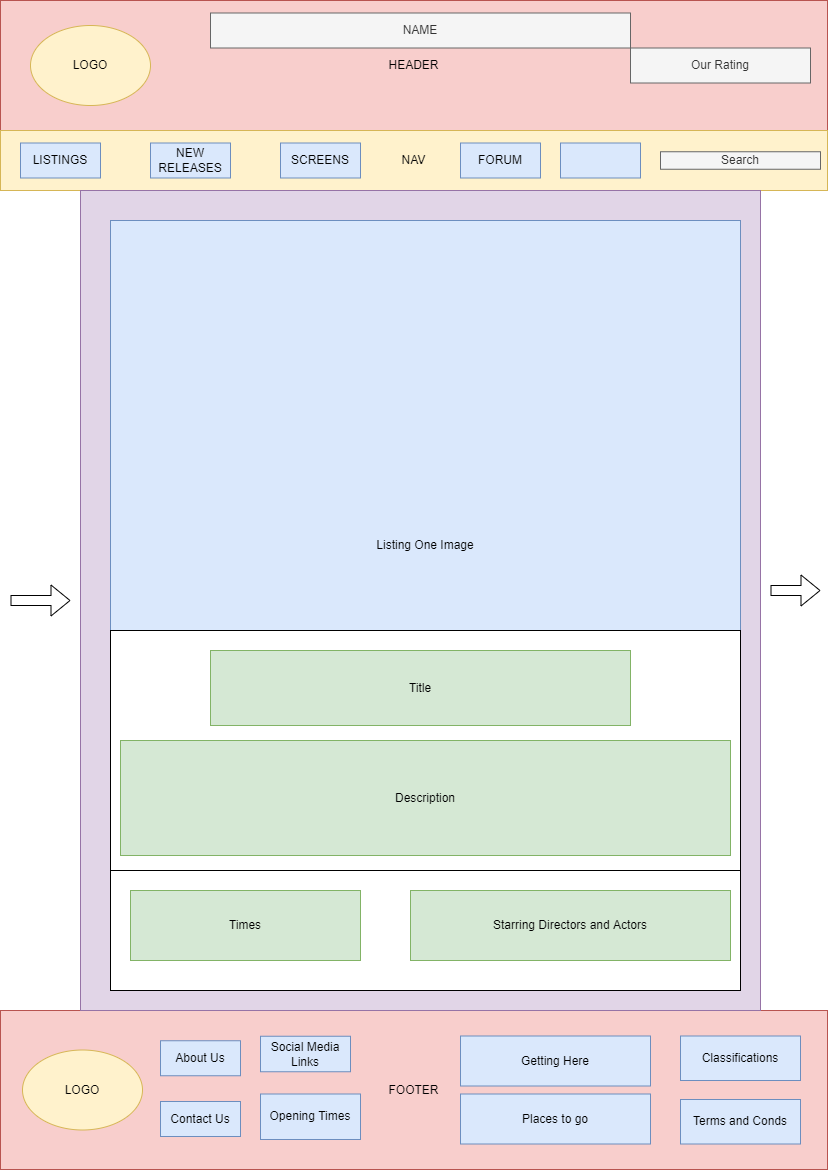

The diagram above was exported from draw.io. Its source (the exported page's mxGraphModel, read from the mxfile embedded in the PNG):
<mxGraphModel dx="2015" dy="794" grid="1" gridSize="10" guides="1" tooltips="1" connect="1" arrows="1" fold="1" page="1" pageScale="1" pageWidth="827" pageHeight="1169" math="0" shadow="0">
  <root>
    <mxCell id="0" />
    <mxCell id="1" parent="0" />
    <mxCell id="pZhyVIh1RmQtjLAHhEFg-1" value="HEADER" style="rounded=0;whiteSpace=wrap;html=1;fillColor=#f8cecc;strokeColor=#b85450;" vertex="1" parent="1">
      <mxGeometry width="827" height="130" as="geometry" />
    </mxCell>
    <mxCell id="pZhyVIh1RmQtjLAHhEFg-2" value="NAV" style="rounded=0;whiteSpace=wrap;html=1;fillColor=#fff2cc;strokeColor=#d6b656;" vertex="1" parent="1">
      <mxGeometry y="130" width="827" height="60" as="geometry" />
    </mxCell>
    <mxCell id="pZhyVIh1RmQtjLAHhEFg-3" value="FOOTER" style="rounded=0;whiteSpace=wrap;html=1;fillColor=#f8cecc;strokeColor=#b85450;" vertex="1" parent="1">
      <mxGeometry y="1010" width="827" height="159" as="geometry" />
    </mxCell>
    <mxCell id="pZhyVIh1RmQtjLAHhEFg-4" value="" style="rounded=0;whiteSpace=wrap;html=1;fillColor=#e1d5e7;strokeColor=#9673a6;" vertex="1" parent="1">
      <mxGeometry x="80" y="190" width="680" height="820" as="geometry" />
    </mxCell>
    <mxCell id="pZhyVIh1RmQtjLAHhEFg-5" value="LISTINGS" style="rounded=0;whiteSpace=wrap;html=1;fillColor=#dae8fc;strokeColor=#6c8ebf;" vertex="1" parent="1">
      <mxGeometry x="20" y="142.5" width="80" height="35" as="geometry" />
    </mxCell>
    <mxCell id="pZhyVIh1RmQtjLAHhEFg-6" value="NEW RELEASES" style="rounded=0;whiteSpace=wrap;html=1;fillColor=#dae8fc;strokeColor=#6c8ebf;" vertex="1" parent="1">
      <mxGeometry x="150" y="142.5" width="80" height="35" as="geometry" />
    </mxCell>
    <mxCell id="pZhyVIh1RmQtjLAHhEFg-7" value="SCREENS" style="rounded=0;whiteSpace=wrap;html=1;fillColor=#dae8fc;strokeColor=#6c8ebf;" vertex="1" parent="1">
      <mxGeometry x="280" y="142.5" width="80" height="35" as="geometry" />
    </mxCell>
    <mxCell id="pZhyVIh1RmQtjLAHhEFg-8" value="FORUM" style="rounded=0;whiteSpace=wrap;html=1;fillColor=#dae8fc;strokeColor=#6c8ebf;" vertex="1" parent="1">
      <mxGeometry x="460" y="142.5" width="80" height="35" as="geometry" />
    </mxCell>
    <mxCell id="pZhyVIh1RmQtjLAHhEFg-9" value="" style="rounded=0;whiteSpace=wrap;html=1;fillColor=#dae8fc;strokeColor=#6c8ebf;" vertex="1" parent="1">
      <mxGeometry x="560" y="142.5" width="80" height="35" as="geometry" />
    </mxCell>
    <mxCell id="pZhyVIh1RmQtjLAHhEFg-10" value="About Us" style="rounded=0;whiteSpace=wrap;html=1;fillColor=#dae8fc;strokeColor=#6c8ebf;" vertex="1" parent="1">
      <mxGeometry x="160" y="1040.25" width="80" height="35" as="geometry" />
    </mxCell>
    <mxCell id="pZhyVIh1RmQtjLAHhEFg-11" value="Contact Us" style="rounded=0;whiteSpace=wrap;html=1;fillColor=#dae8fc;strokeColor=#6c8ebf;" vertex="1" parent="1">
      <mxGeometry x="160" y="1101" width="80" height="35" as="geometry" />
    </mxCell>
    <mxCell id="pZhyVIh1RmQtjLAHhEFg-12" value="LOGO" style="ellipse;whiteSpace=wrap;html=1;fillColor=#fff2cc;strokeColor=#d6b656;" vertex="1" parent="1">
      <mxGeometry x="30" y="25" width="120" height="80" as="geometry" />
    </mxCell>
    <mxCell id="pZhyVIh1RmQtjLAHhEFg-13" value="Opening Times" style="rounded=0;whiteSpace=wrap;html=1;fillColor=#dae8fc;strokeColor=#6c8ebf;" vertex="1" parent="1">
      <mxGeometry x="260" y="1093.5" width="100" height="45.5" as="geometry" />
    </mxCell>
    <mxCell id="pZhyVIh1RmQtjLAHhEFg-14" value="Classifications" style="rounded=0;whiteSpace=wrap;html=1;fillColor=#dae8fc;strokeColor=#6c8ebf;" vertex="1" parent="1">
      <mxGeometry x="680" y="1035.5" width="120" height="44.5" as="geometry" />
    </mxCell>
    <mxCell id="pZhyVIh1RmQtjLAHhEFg-15" value="Getting Here&lt;br&gt;" style="rounded=0;whiteSpace=wrap;html=1;fillColor=#dae8fc;strokeColor=#6c8ebf;" vertex="1" parent="1">
      <mxGeometry x="460" y="1035.5" width="190" height="50" as="geometry" />
    </mxCell>
    <mxCell id="pZhyVIh1RmQtjLAHhEFg-16" value="Places to go" style="rounded=0;whiteSpace=wrap;html=1;fillColor=#dae8fc;strokeColor=#6c8ebf;" vertex="1" parent="1">
      <mxGeometry x="460" y="1093.5" width="190" height="50" as="geometry" />
    </mxCell>
    <mxCell id="pZhyVIh1RmQtjLAHhEFg-17" value="Search" style="rounded=0;whiteSpace=wrap;html=1;fillColor=#f5f5f5;fontColor=#333333;strokeColor=#666666;" vertex="1" parent="1">
      <mxGeometry x="660" y="151.25" width="160" height="17.5" as="geometry" />
    </mxCell>
    <mxCell id="pZhyVIh1RmQtjLAHhEFg-18" value="Our Rating" style="rounded=0;whiteSpace=wrap;html=1;fillColor=#f5f5f5;fontColor=#333333;strokeColor=#666666;" vertex="1" parent="1">
      <mxGeometry x="630" y="47.5" width="180" height="35" as="geometry" />
    </mxCell>
    <mxCell id="pZhyVIh1RmQtjLAHhEFg-19" value="Terms and Conds" style="rounded=0;whiteSpace=wrap;html=1;fillColor=#dae8fc;strokeColor=#6c8ebf;" vertex="1" parent="1">
      <mxGeometry x="680" y="1099" width="120" height="44.5" as="geometry" />
    </mxCell>
    <mxCell id="pZhyVIh1RmQtjLAHhEFg-20" value="Social Media Links" style="rounded=0;whiteSpace=wrap;html=1;fillColor=#dae8fc;strokeColor=#6c8ebf;" vertex="1" parent="1">
      <mxGeometry x="260" y="1035.75" width="90" height="35.5" as="geometry" />
    </mxCell>
    <mxCell id="pZhyVIh1RmQtjLAHhEFg-27" value="" style="rounded=0;whiteSpace=wrap;html=1;fillColor=default;gradientColor=#ffffff;" vertex="1" parent="1">
      <mxGeometry x="110" y="220" width="630" height="770" as="geometry" />
    </mxCell>
    <mxCell id="pZhyVIh1RmQtjLAHhEFg-28" value="Listing One Image" style="rounded=0;whiteSpace=wrap;html=1;fillColor=#dae8fc;rotation=0;strokeColor=#6c8ebf;" vertex="1" parent="1">
      <mxGeometry x="110" y="220" width="630" height="650" as="geometry" />
    </mxCell>
    <mxCell id="pZhyVIh1RmQtjLAHhEFg-31" value="Times" style="rounded=0;whiteSpace=wrap;html=1;fillColor=#d5e8d4;strokeColor=#82b366;" vertex="1" parent="1">
      <mxGeometry x="130" y="890" width="230" height="70" as="geometry" />
    </mxCell>
    <mxCell id="pZhyVIh1RmQtjLAHhEFg-32" value="LOGO" style="ellipse;whiteSpace=wrap;html=1;fillColor=#fff2cc;strokeColor=#d6b656;" vertex="1" parent="1">
      <mxGeometry x="22" y="1049.5" width="120" height="80" as="geometry" />
    </mxCell>
    <mxCell id="pZhyVIh1RmQtjLAHhEFg-33" value="NAME" style="rounded=0;whiteSpace=wrap;html=1;fillColor=#f5f5f5;fontColor=#333333;strokeColor=#666666;" vertex="1" parent="1">
      <mxGeometry x="210" y="12.5" width="420" height="35" as="geometry" />
    </mxCell>
    <mxCell id="pZhyVIh1RmQtjLAHhEFg-34" value="Starring Directors and Actors" style="rounded=0;whiteSpace=wrap;html=1;fillColor=#d5e8d4;strokeColor=#82b366;" vertex="1" parent="1">
      <mxGeometry x="410" y="890" width="320" height="70" as="geometry" />
    </mxCell>
    <mxCell id="pZhyVIh1RmQtjLAHhEFg-36" value="" style="shape=flexArrow;endArrow=classic;html=1;rounded=0;" edge="1" parent="1">
      <mxGeometry width="50" height="50" relative="1" as="geometry">
        <mxPoint x="770" y="590" as="sourcePoint" />
        <mxPoint x="820" y="590" as="targetPoint" />
      </mxGeometry>
    </mxCell>
    <mxCell id="pZhyVIh1RmQtjLAHhEFg-37" value="" style="shape=flexArrow;endArrow=classic;html=1;rounded=0;" edge="1" parent="1">
      <mxGeometry width="50" height="50" relative="1" as="geometry">
        <mxPoint x="10" y="600" as="sourcePoint" />
        <mxPoint x="70" y="600" as="targetPoint" />
      </mxGeometry>
    </mxCell>
    <mxCell id="pZhyVIh1RmQtjLAHhEFg-39" value="" style="rounded=0;whiteSpace=wrap;html=1;" vertex="1" parent="1">
      <mxGeometry x="110" y="630" width="630" height="240" as="geometry" />
    </mxCell>
    <mxCell id="pZhyVIh1RmQtjLAHhEFg-29" value="Title" style="rounded=0;whiteSpace=wrap;html=1;fillColor=#d5e8d4;strokeColor=#82b366;" vertex="1" parent="1">
      <mxGeometry x="210" y="650" width="420" height="75" as="geometry" />
    </mxCell>
    <mxCell id="pZhyVIh1RmQtjLAHhEFg-30" value="Description" style="rounded=0;whiteSpace=wrap;html=1;fillColor=#d5e8d4;strokeColor=#82b366;" vertex="1" parent="1">
      <mxGeometry x="120" y="740" width="610" height="115" as="geometry" />
    </mxCell>
  </root>
</mxGraphModel>